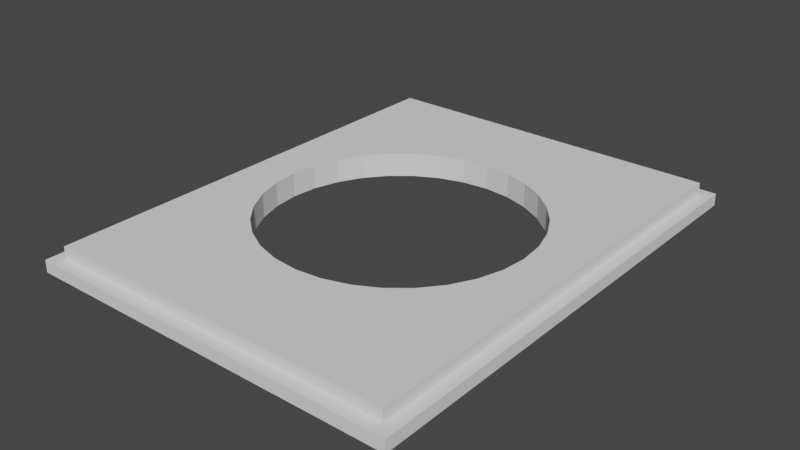 # Source: character-tray-lid.blend  (saved by Blender 2.83.19; exported with 4.5.12 LTS)
import bpy
from mathutils import Matrix  # noqa: F401  (used for matrix-valued properties, if any)

bpy.ops.wm.read_factory_settings(use_empty=True)
scene = bpy.context.scene
scene.name = 'Scene'

# ---- collections
col_collection = bpy.data.collections.new('Collection'); scene.collection.children.link(col_collection)

# ---- world
world_world = bpy.data.worlds.new('World'); scene.world = world_world
world_world.use_nodes = True; world_world.node_tree.nodes.clear()
_N = world_world.node_tree.nodes; _L = world_world.node_tree.links
n0 = _N.new('ShaderNodeOutputWorld'); n0.name = 'World Output'; n0.location = (300, 300)
n1 = _N.new('ShaderNodeBackground'); n1.name = 'Background'; n1.location = (10, 300)
n1.inputs[0].default_value = (0.05088, 0.05088, 0.05088, 1.0)
_L.new(n1.outputs[0], n0.inputs[0])
n0.is_active_output = True
world_world.color = (0.05088, 0.05088, 0.05088)
world_world.use_sun_shadow = False
world_world.sun_shadow_jitter_overblur = 0.0

# ---- meshes
me_cube_001 = bpy.data.meshes.new('Cube.001')
me_cube_001.from_pydata([(-1000.0, -1000.0, -1000.0), (-1000.0, -1000.0, 1000.0), (-1000.0, 1000.0, -1000.0), (-1000.0, 1000.0, 1000.0), (1000.0, -1000.0, -1000.0), (1000.0, -1000.0, 1000.0), (1000.0, 1000.0, -1000.0), (1000.0, 1000.0, 1000.0), (-936.0, -950.0, 1000.0), (-936.0, -950.0, 3000.0), (-936.0, 950.0, 1000.0), (-936.0, 950.0, 3000.0), (936.0, -950.0, 1000.0), (936.0, -950.0, 3000.0), (936.0, 950.0, 1000.0), (936.0, 950.0, 3000.0), (-650.4, 210.5, 3000.0), (-650.4, 210.5, 1000.0), (-650.4, 210.5, 1000.0), (-650.4, 210.5, -1000.0), (-585.4, 305.6, 3000.0), (-585.4, 305.6, 1000.0), (-585.4, 305.6, 1000.0), (-585.4, 305.6, -1000.0), (269.4, 508.1, 3000.0), (269.4, 508.1, 1000.0), (269.4, 508.1, 1000.0), (269.4, 508.1, -1000.0), (137.3, 539.4, 3000.0), (137.3, 539.4, 1000.0), (137.3, 539.4, 1000.0), (137.3, 539.4, -1000.0), (-690.5, 107.3, 3000.0), (-690.5, 107.3, 1000.0), (-690.5, 107.3, 1000.0), (-690.5, 107.3, -1000.0), (497.8, 388.9, 3000.0), (497.8, 388.9, 1000.0), (497.8, 388.9, 1000.0), (497.8, 388.9, -1000.0), (391.1, -457.3, 3000.0), (391.1, -457.3, 1000.0), (391.1, -457.3, 1000.0), (391.1, -457.3, -1000.0), (269.4, -508.1, 3000.0), (269.4, -508.1, 1000.0), (269.4, -508.1, 1000.0), (269.4, -508.1, -1000.0), (585.4, 305.6, 3000.0), (585.4, 305.6, 1000.0), (585.4, 305.6, 1000.0), (585.4, 305.6, -1000.0), (137.3, -539.4, 3000.0), (137.3, -539.4, 1000.0), (137.3, -539.4, 1000.0), (137.3, -539.4, -1000.0), (-269.4, -508.1, 3000.0), (-269.4, -508.1, 1000.0), (-269.4, -508.1, 1000.0), (-269.4, -508.1, -1000.0), (-704.0, 0.0005311, 3000.0), (-704.0, 0.0005311, 1000.0), (-704.0, 0.0005311, 1000.0), (-704.0, 0.0005311, -1000.0), (-269.4, 508.1, 3000.0), (-269.4, 508.1, 1000.0), (-269.4, 508.1, 1000.0), (-269.4, 508.1, -1000.0), (-391.1, -457.3, 3000.0), (-391.1, -457.3, 1000.0), (-391.1, -457.3, 1000.0), (-391.1, -457.3, -1000.0), (690.5, -107.3, 3000.0), (690.5, -107.3, 1000.0), (690.5, -107.3, 1000.0), (690.5, -107.3, -1000.0), (497.8, -388.9, 3000.0), (497.8, -388.9, 1000.0), (497.8, -388.9, 1000.0), (497.8, -388.9, -1000.0), (650.4, -210.5, 3000.0), (650.4, -210.5, 1000.0), (650.4, -210.5, 1000.0), (650.4, -210.5, -1000.0), (704.0, 4.152e-05, 3000.0), (704.0, 4.152e-05, 1000.0), (704.0, 4.152e-05, 1000.0), (704.0, 4.152e-05, -1000.0), (-497.8, 388.9, 3000.0), (-497.8, 388.9, 1000.0), (-497.8, 388.9, 1000.0), (-497.8, 388.9, -1000.0), (-391.1, 457.3, 3000.0), (-391.1, 457.3, 1000.0), (-391.1, 457.3, 1000.0), (-391.1, 457.3, -1000.0), (-0.0002294, -550.0, 3000.0), (-0.0002294, -550.0, 1000.0), (-0.0002294, -550.0, 1000.0), (-0.0002294, -550.0, -1000.0), (0.0, 550.0, 3000.0), (0.0, 550.0, 1000.0), (0.0, 550.0, 1000.0), (0.0, 550.0, -1000.0), (690.5, 107.3, 3000.0), (690.5, 107.3, 1000.0), (690.5, 107.3, 1000.0), (690.5, 107.3, -1000.0), (391.1, 457.3, 3000.0), (391.1, 457.3, 1000.0), (391.1, 457.3, 1000.0), (391.1, 457.3, -1000.0), (650.4, 210.5, 3000.0), (650.4, 210.5, 1000.0), (650.4, 210.5, 1000.0), (650.4, 210.5, -1000.0), (-650.4, -210.5, 3000.0), (-650.4, -210.5, 1000.0), (-650.4, -210.5, 1000.0), (-650.4, -210.5, -1000.0), (-585.4, -305.6, 3000.0), (-585.4, -305.6, 1000.0), (-585.4, -305.6, 1000.0), (-585.4, -305.6, -1000.0), (-690.5, -107.3, 3000.0), (-690.5, -107.3, 1000.0), (-690.5, -107.3, 1000.0), (-690.5, -107.3, -1000.0), (-497.8, -388.9, 3000.0), (-497.8, -388.9, 1000.0), (-497.8, -388.9, 1000.0), (-497.8, -388.9, -1000.0), (-137.3, -539.4, 3000.0), (-137.3, -539.4, 1000.0), (-137.3, -539.4, 1000.0), (-137.3, -539.4, -1000.0), (585.4, -305.6, 3000.0), (585.4, -305.6, 1000.0), (585.4, -305.6, 1000.0), (585.4, -305.6, -1000.0), (-137.3, 539.4, 3000.0), (-137.3, 539.4, 1000.0), (-137.3, 539.4, 1000.0), (-137.3, 539.4, -1000.0)], [], [(0, 1, 3, 2), (2, 3, 7, 6), (6, 7, 5, 4), (4, 5, 1, 0), (2, 6, 87, 107, 115, 51, 39, 111, 27, 31, 103, 143, 67, 95, 91, 23, 19, 35, 63), (7, 85, 73, 81, 137, 77, 41, 45, 53, 97, 133, 57, 69, 129, 121, 117, 125, 61, 3, 1, 5), (8, 9, 11, 10), (10, 11, 15, 14), (14, 15, 13, 12), (12, 13, 9, 8), (10, 14, 86, 106, 114, 50, 38, 110, 26, 30, 102, 142, 66, 94, 90, 22, 18, 34, 62), (15, 84, 72, 80, 136, 76, 40, 44, 52, 96, 132, 56, 68, 128, 120, 116, 124, 60, 11, 9, 13), (11, 60, 32, 16, 20, 88, 92, 64, 140, 100, 28, 24, 108, 36, 48, 112, 104, 84, 15), (127, 119, 123, 131, 71, 59, 135, 99, 55, 47, 43, 79, 139, 83, 75, 87, 6, 4, 0, 2, 63), (62, 126, 118, 122, 130, 70, 58, 134, 98, 54, 46, 42, 78, 138, 82, 74, 86, 14, 12, 8, 10), (3, 61, 33, 17, 21, 89, 93, 65, 141, 101, 29, 25, 109, 37, 49, 113, 105, 85, 7), (16, 32, 34, 18), (19, 18, 34, 35), (18, 22, 20, 16), (18, 19, 23, 22), (20, 22, 90, 88), (91, 90, 22, 23), (90, 94, 92, 88), (90, 91, 95, 94), (32, 60, 62, 34), (62, 63, 35, 34), (60, 124, 126, 62), (63, 62, 126, 127), (116, 118, 126, 124), (127, 126, 118, 119), (120, 122, 118, 116), (119, 118, 122, 123), (128, 130, 122, 120), (123, 122, 130, 131), (130, 128, 68, 70), (131, 130, 70, 71), (58, 70, 71, 59), (58, 56, 68, 70), (132, 134, 58, 56), (59, 58, 134, 135), (96, 98, 134, 132), (135, 134, 98, 99), (54, 98, 99, 55), (98, 96, 52, 54), (44, 46, 54, 52), (55, 54, 46, 47), (40, 42, 46, 44), (47, 46, 42, 43), (76, 78, 42, 40), (43, 42, 78, 79), (78, 76, 136, 138), (79, 78, 138, 139), (80, 82, 138, 136), (139, 138, 82, 83), (72, 74, 82, 80), (83, 82, 74, 75), (84, 86, 74, 72), (75, 74, 86, 87), (84, 104, 106, 86), (106, 107, 87, 86), (106, 107, 115, 114), (106, 104, 112, 114), (50, 114, 112, 48), (50, 51, 115, 114), (38, 50, 48, 36), (38, 39, 51, 50), (36, 108, 110, 38), (110, 111, 39, 38), (110, 111, 27, 26), (24, 26, 110, 108), (28, 30, 26, 24), (27, 26, 30, 31), (31, 30, 102, 103), (100, 102, 30, 28), (100, 140, 142, 102), (142, 143, 103, 102), (142, 143, 67, 66), (142, 140, 64, 66), (92, 94, 66, 64), (67, 66, 94, 95)])
_uv = me_cube_001.uv_layers.new(name='UVMap')
_uv.uv.foreach_set('vector', [0.375, 0.0, 0.625, 0.0, 0.625, 0.25, 0.375, 0.25, 0.375, 0.25, 0.625, 0.25, 0.625, 0.5, 0.375, 0.5, 0.375, 0.5, 0.625, 0.5, 0.625, 0.75, 0.375, 0.75, 0.375, 0.75, 0.625, 0.75, 0.625, 1.0, 0.375, 1.0, 0.125, 0.5, 0.375, 0.5, 0.338, 0.625, 0.3363, 0.6116, 0.3313, 0.5987, 0.3232, 0.5868, 0.3122, 0.5764, 0.2989, 0.5678, 0.2837, 0.5615, 0.2672, 0.5576, 0.25, 0.5562, 0.2328, 0.5576, 0.2163, 0.5615, 0.2011, 0.5678, 0.1878, 0.5764, 0.1768, 0.5868, 0.1687, 0.5987, 0.1637, 0.6116, 0.162, 0.625, 0.625, 0.5, 0.662, 0.625, 0.6637, 0.6384, 0.6687, 0.6513, 0.6768, 0.6632, 0.6878, 0.6736, 0.7011, 0.6822, 0.7163, 0.6885, 0.7328, 0.6924, 0.75, 0.6937, 0.7672, 0.6924, 0.7837, 0.6885, 0.7989, 0.6822, 0.8122, 0.6736, 0.8232, 0.6632, 0.8313, 0.6513, 0.8363, 0.6384, 0.838, 0.625, 0.875, 0.5, 0.875, 0.75, 0.625, 0.75, 0.375, 0.0, 0.625, 0.0, 0.625, 0.25, 0.375, 0.25, 0.375, 0.25, 0.625, 0.25, 0.625, 0.5, 0.375, 0.5, 0.375, 0.5, 0.625, 0.5, 0.625, 0.75, 0.375, 0.75, 0.375, 0.75, 0.625, 0.75, 0.625, 1.0, 0.375, 1.0, 0.125, 0.5, 0.375, 0.5, 0.344, 0.625, 0.3422, 0.6109, 0.3369, 0.5973, 0.3282, 0.5848, 0.3165, 0.5738, 0.3022, 0.5648, 0.286, 0.5581, 0.2683, 0.554, 0.25, 0.5526, 0.2317, 0.554, 0.214, 0.5581, 0.1978, 0.5648, 0.1835, 0.5738, 0.1718, 0.5848, 0.1631, 0.5973, 0.1578, 0.6109, 0.156, 0.625, 0.625, 0.5, 0.656, 0.625, 0.6578, 0.6391, 0.6631, 0.6527, 0.6718, 0.6652, 0.6835, 0.6762, 0.6978, 0.6852, 0.714, 0.6919, 0.7317, 0.696, 0.75, 0.6974, 0.7683, 0.696, 0.786, 0.6919, 0.8022, 0.6852, 0.8165, 0.6762, 0.8282, 0.6652, 0.8369, 0.6527, 0.8422, 0.6391, 0.844, 0.625, 0.875, 0.5, 0.875, 0.75, 0.625, 0.75, 0.875, 0.5, 0.844, 0.625, 0.8422, 0.6109, 0.8369, 0.5973, 0.8282, 0.5848, 0.8165, 0.5738, 0.8022, 0.5648, 0.786, 0.5581, 0.7683, 0.554, 0.75, 0.5526, 0.7317, 0.554, 0.714, 0.5581, 0.6978, 0.5648, 0.6835, 0.5738, 0.6718, 0.5848, 0.6631, 0.5973, 0.6578, 0.6109, 0.656, 0.625, 0.625, 0.5, 0.1637, 0.6384, 0.1687, 0.6513, 0.1768, 0.6632, 0.1878, 0.6736, 0.2011, 0.6822, 0.2163, 0.6885, 0.2328, 0.6924, 0.25, 0.6938, 0.2672, 0.6924, 0.2837, 0.6885, 0.2989, 0.6822, 0.3122, 0.6736, 0.3232, 0.6632, 0.3313, 0.6513, 0.3363, 0.6384, 0.338, 0.625, 0.375, 0.5, 0.375, 0.75, 0.125, 0.75, 0.125, 0.5, 0.162, 0.625, 0.156, 0.625, 0.1578, 0.6391, 0.1631, 0.6527, 0.1718, 0.6652, 0.1835, 0.6762, 0.1978, 0.6852, 0.214, 0.6919, 0.2317, 0.696, 0.25, 0.6974, 0.2683, 0.696, 0.286, 0.6919, 0.3022, 0.6852, 0.3165, 0.6762, 0.3282, 0.6652, 0.3369, 0.6527, 0.3422, 0.6391, 0.344, 0.625, 0.375, 0.5, 0.375, 0.75, 0.125, 0.75, 0.125, 0.5, 0.875, 0.5, 0.838, 0.625, 0.8363, 0.6116, 0.8313, 0.5987, 0.8232, 0.5868, 0.8122, 0.5764, 0.7989, 0.5678, 0.7837, 0.5615, 0.7672, 0.5576, 0.75, 0.5562, 0.7328, 0.5576, 0.7163, 0.5615, 0.7011, 0.5678, 0.6878, 0.5764, 0.6768, 0.5868, 0.6687, 0.5987, 0.6637, 0.6116, 0.662, 0.625, 0.625, 0.5, 0.8369, 0.5973, 0.8422, 0.6109, 0.1578, 0.6109, 0.1631, 0.5973, 0.1687, 0.5987, 0.1631, 0.5973, 0.1578, 0.6109, 0.1637, 0.6116, 0.1631, 0.5973, 0.1718, 0.5848, 0.8282, 0.5848, 0.8369, 0.5973, 0.0, 0.0, 0.0, 0.0, 0.0, 0.0, 0.0, 0.0, 0.8282, 0.5848, 0.1718, 0.5848, 0.1835, 0.5738, 0.8165, 0.5738, 0.0, 0.0, 0.0, 0.0, 0.0, 0.0, 0.0, 0.0, 0.1835, 0.5738, 0.1978, 0.5648, 0.8022, 0.5648, 0.8165, 0.5738, 0.0, 0.0, 0.0, 0.0, 0.0, 0.0, 0.0, 0.0, 0.8422, 0.6109, 0.844, 0.625, 0.156, 0.625, 0.1578, 0.6109, 0.0, 0.0, 0.0, 0.0, 0.0, 0.0, 0.0, 0.0, 0.844, 0.625, 0.8422, 0.6391, 0.1578, 0.6391, 0.156, 0.625, 0.0, 0.0, 0.0, 0.0, 0.0, 0.0, 0.0, 0.0, 0.8369, 0.6527, 0.1631, 0.6527, 0.1578, 0.6391, 0.8422, 0.6391, 0.0, 0.0, 0.0, 0.0, 0.0, 0.0, 0.0, 0.0, 0.8282, 0.6652, 0.1718, 0.6652, 0.1631, 0.6527, 0.8369, 0.6527, 0.0, 0.0, 0.0, 0.0, 0.0, 0.0, 0.0, 0.0, 0.8165, 0.6762, 0.1835, 0.6762, 0.1718, 0.6652, 0.8282, 0.6652, 0.0, 0.0, 0.0, 0.0, 0.0, 0.0, 0.0, 0.0, 0.0, 0.0, 0.0, 0.0, 0.0, 0.0, 0.0, 0.0, 0.0, 0.0, 0.0, 0.0, 0.0, 0.0, 0.0, 0.0, 0.214, 0.6919, 0.0, 0.0, 0.2011, 0.6822, 0.2163, 0.6885, 0.214, 0.6919, 0.786, 0.6919, 0.8022, 0.6852, 0.1978, 0.6852, 0.7683, 0.696, 0.2317, 0.696, 0.214, 0.6919, 0.786, 0.6919, 0.0, 0.0, 0.0, 0.0, 0.0, 0.0, 0.0, 0.0, 0.75, 0.6974, 0.25, 0.6974, 0.2317, 0.696, 0.7683, 0.696, 0.0, 0.0, 0.0, 0.0, 0.0, 0.0, 0.0, 0.0, 0.2683, 0.696, 0.0, 0.0, 0.25, 0.6938, 0.2672, 0.6924, 0.0, 0.0, 0.0, 0.0, 0.0, 0.0, 0.0, 0.0, 0.714, 0.6919, 0.286, 0.6919, 0.2683, 0.696, 0.0, 0.0, 0.0, 0.0, 0.0, 0.0, 0.0, 0.0, 0.0, 0.0, 0.6978, 0.6852, 0.3022, 0.6852, 0.286, 0.6919, 0.714, 0.6919, 0.0, 0.0, 0.0, 0.0, 0.0, 0.0, 0.0, 0.0, 0.6835, 0.6762, 0.3165, 0.6762, 0.3022, 0.6852, 0.6978, 0.6852, 0.0, 0.0, 0.0, 0.0, 0.0, 0.0, 0.0, 0.0, 0.0, 0.0, 0.0, 0.0, 0.0, 0.0, 0.0, 0.0, 0.0, 0.0, 0.0, 0.0, 0.0, 0.0, 0.0, 0.0, 0.6631, 0.6527, 0.3369, 0.6527, 0.3282, 0.6652, 0.6718, 0.6652, 0.0, 0.0, 0.0, 0.0, 0.0, 0.0, 0.0, 0.0, 0.6578, 0.6391, 0.3422, 0.6391, 0.3369, 0.6527, 0.6631, 0.6527, 0.0, 0.0, 0.0, 0.0, 0.0, 0.0, 0.0, 0.0, 0.656, 0.625, 0.344, 0.625, 0.3422, 0.6391, 0.6578, 0.6391, 0.0, 0.0, 0.0, 0.0, 0.0, 0.0, 0.0, 0.0, 0.656, 0.625, 0.6578, 0.6109, 0.3422, 0.6109, 0.344, 0.625, 0.0, 0.0, 0.0, 0.0, 0.0, 0.0, 0.0, 0.0, 0.0, 0.0, 0.0, 0.0, 0.3313, 0.5987, 0.3369, 0.5973, 0.0, 0.0, 0.0, 0.0, 0.0, 0.0, 0.0, 0.0, 0.3282, 0.5848, 0.0, 0.0, 0.6631, 0.5973, 0.6718, 0.5848, 0.0, 0.0, 0.0, 0.0, 0.0, 0.0, 0.0, 0.0, 0.3165, 0.5738, 0.3282, 0.5848, 0.6718, 0.5848, 0.6835, 0.5738, 0.0, 0.0, 0.0, 0.0, 0.0, 0.0, 0.0, 0.0, 0.6835, 0.5738, 0.6978, 0.5648, 0.3022, 0.5648, 0.3165, 0.5738, 0.0, 0.0, 0.0, 0.0, 0.0, 0.0, 0.0, 0.0, 0.0, 0.0, 0.0, 0.0, 0.2837, 0.5615, 0.286, 0.5581, 0.0, 0.0, 0.0, 0.0, 0.0, 0.0, 0.0, 0.0, 0.7317, 0.554, 0.2683, 0.554, 0.286, 0.5581, 0.0, 0.0, 0.0, 0.0, 0.0, 0.0, 0.0, 0.0, 0.0, 0.0, 0.0, 0.0, 0.0, 0.0, 0.25, 0.5526, 0.25, 0.5562, 0.0, 0.0, 0.0, 0.0, 0.0, 0.0, 0.0, 0.0, 0.0, 0.0, 0.7683, 0.554, 0.2317, 0.554, 0.0, 0.0, 0.0, 0.0, 0.0, 0.0, 0.0, 0.0, 0.0, 0.0, 0.0, 0.0, 0.0, 0.0, 0.2163, 0.5615, 0.214, 0.5581, 0.0, 0.0, 0.0, 0.0, 0.0, 0.0, 0.0, 0.0, 0.8022, 0.5648, 0.1978, 0.5648, 0.214, 0.5581, 0.0, 0.0, 0.0, 0.0, 0.0, 0.0, 0.0, 0.0, 0.0, 0.0])
me_cube_001.use_remesh_fix_poles = True
me_cube_001.use_remesh_preserve_attributes = False
me_cube_001.use_mirror_vertex_groups = False
me_cube_001.update()

# ---- objects
ob_cube = bpy.data.objects.new('Cube', me_cube_001)

# ---- transforms, parenting, visibility, modifiers, constraints
ob_cube.location = (0.0, 0.0, 1.0)
ob_cube.scale = (0.03125, 0.04, 0.001)
ob_cube.lineart.crease_threshold = 0.0

# ---- collection membership
col_collection.objects.link(ob_cube)

# ---- scene / render settings (as saved in the file)
scene.frame_start = 1; scene.frame_end = 250; scene.frame_set(1)
scene.render.engine = 'BLENDER_EEVEE_NEXT'
scene.cycles.use_denoising = False
scene.cycles.samples = 128
scene.cycles.sampling_pattern = 'TABULATED_SOBOL'
scene.cycles.use_adaptive_sampling = False
scene.cycles.use_light_tree = False
scene.view_settings.view_transform = 'Filmic'
scene.unit_settings.scale_length = 0.001
bpy.context.view_layer.update()

# ---- added for rendering (the .blend has no active camera and no usable light): camera, sun
cam_auto = bpy.data.cameras.new('AutoCamera')
cam_auto.lens = 50.0
cam_auto.sensor_width = 36.0
cam_auto.clip_end = 1649.72
ob_auto_camera = bpy.data.objects.new('AutoCamera', cam_auto)
scene.collection.objects.link(ob_auto_camera)
ob_auto_camera.location = (94.0014, -112.802, 77.2011)
ob_auto_camera.rotation_euler = (1.09748, -7.21219e-08, 0.694738)
scene.camera = ob_auto_camera
light_auto_sun = bpy.data.lights.new('AutoSun', 'SUN')
light_auto_sun.energy = 3.0
light_auto_sun.angle = 0.0523599
ob_auto_sun = bpy.data.objects.new('AutoSun', light_auto_sun)
scene.collection.objects.link(ob_auto_sun)
ob_auto_sun.rotation_euler = (0.872665, 0.174533, 0.523599)
bpy.context.view_layer.update()
